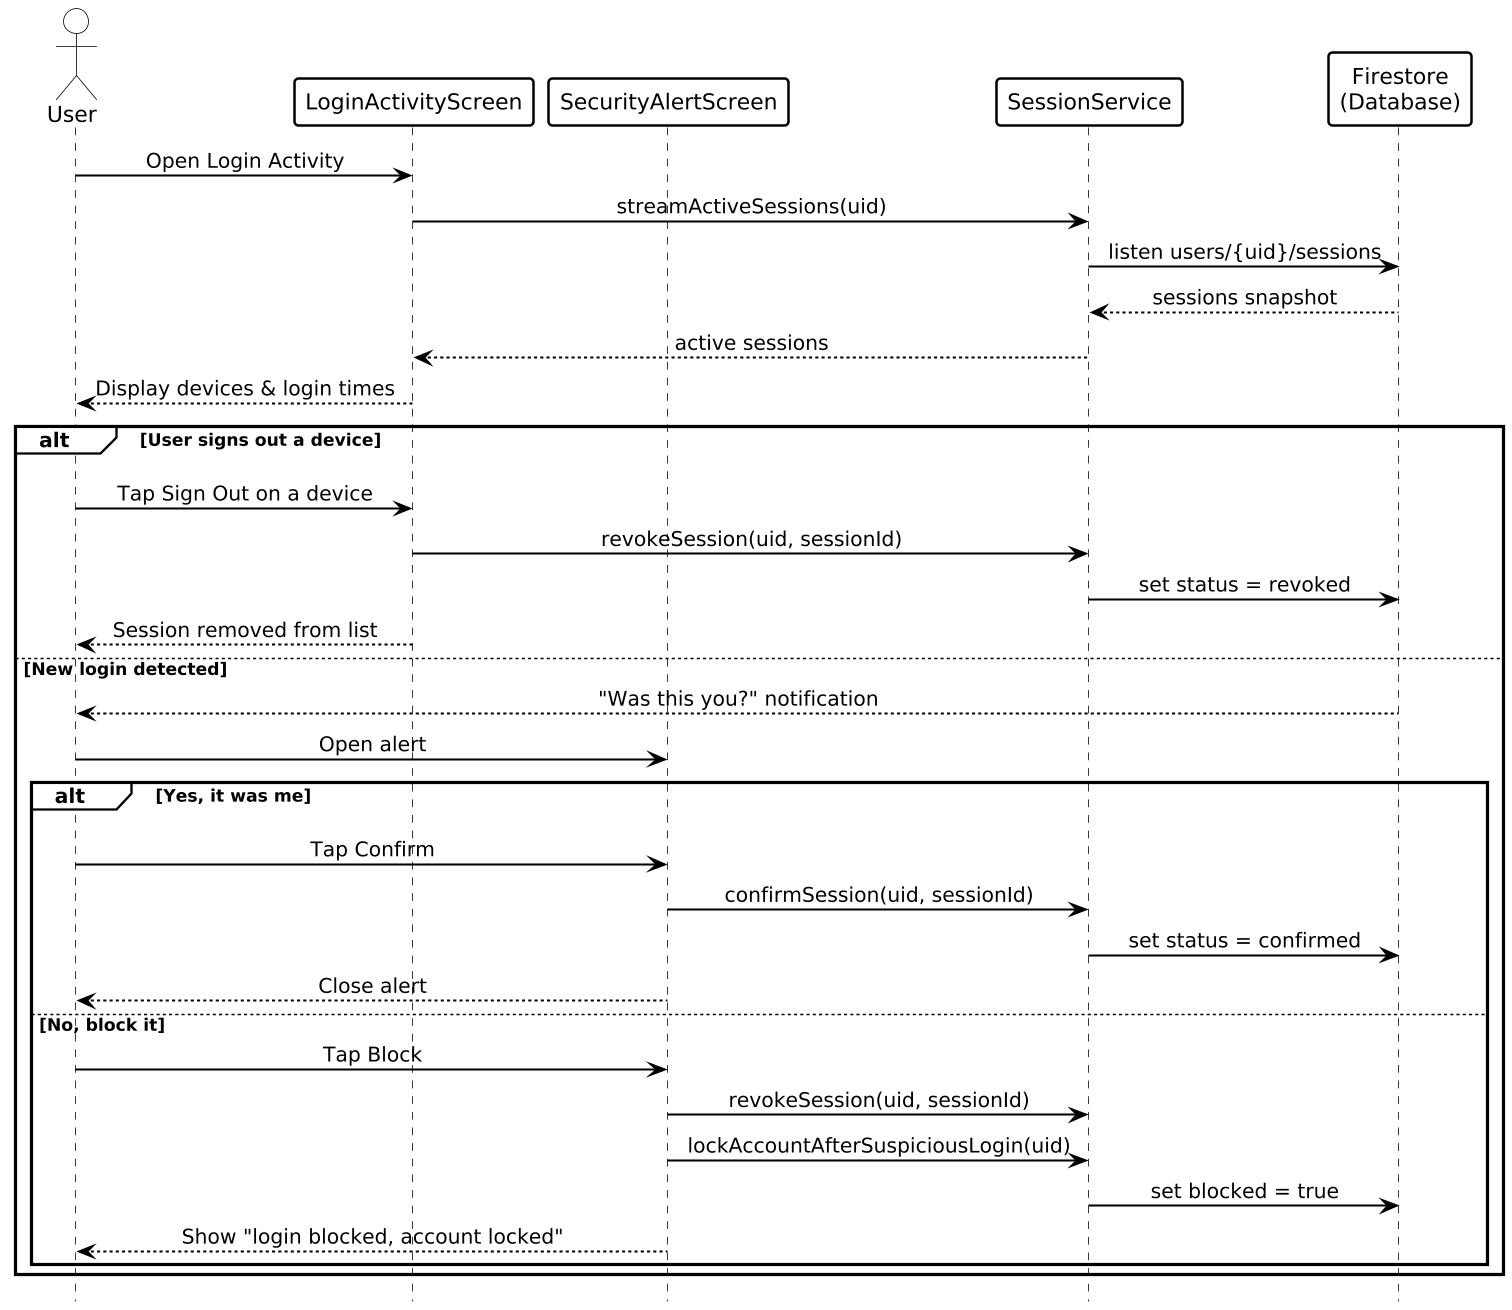

The diagram above was rendered by PlantUML. Its source (embedded in the PNG):
@startuml
hide footbox
skinparam dpi 150
skinparam shadowing false
skinparam backgroundColor white
skinparam defaultFontName SansSerif
skinparam defaultFontColor black
skinparam sequenceMessageAlign center
skinparam ArrowColor black
skinparam ArrowFontColor black
skinparam ArrowThickness 1.3
skinparam ActorBorderColor black
skinparam ActorBackgroundColor white
skinparam ActorFontColor black
skinparam ParticipantBorderColor black
skinparam ParticipantBackgroundColor white
skinparam ParticipantBorderThickness 1.6
skinparam ParticipantFontColor black
skinparam SequenceLifeLineBorderColor black
skinparam SequenceLifeLineBackgroundColor white
skinparam SequenceLifeLineBorderThickness 1.2
skinparam SequenceGroupBorderColor black
skinparam SequenceGroupBorderThickness 2
skinparam SequenceGroupBackgroundColor white
skinparam SequenceGroupHeaderFontColor black
skinparam SequenceGroupFontColor black
skinparam SequenceDividerBorderColor black
skinparam SequenceDividerBackgroundColor white
skinparam SequenceDividerFontColor black
skinparam SequenceDelayFontColor black
skinparam NoteBackgroundColor white
skinparam NoteBorderColor black
skinparam NoteFontColor black

actor User
participant LoginActivityScreen
participant SecurityAlertScreen
participant SessionService
participant "Firestore\n(Database)" as DB

User -> LoginActivityScreen: Open Login Activity
LoginActivityScreen -> SessionService: streamActiveSessions(uid)
SessionService -> DB: listen users/{uid}/sessions
DB --> SessionService: sessions snapshot
SessionService --> LoginActivityScreen: active sessions
LoginActivityScreen --> User: Display devices & login times
alt User signs out a device
  User -[hidden]-> DB
  User -> LoginActivityScreen: Tap Sign Out on a device
  LoginActivityScreen -> SessionService: revokeSession(uid, sessionId)
  SessionService -> DB: set status = revoked
  LoginActivityScreen --> User: Session removed from list
else New login detected
  DB --> User: "Was this you?" notification
  User -> SecurityAlertScreen: Open alert
  alt Yes, it was me
    User -[hidden]-> DB
    User -> SecurityAlertScreen: Tap Confirm
    SecurityAlertScreen -> SessionService: confirmSession(uid, sessionId)
    SessionService -> DB: set status = confirmed
    SecurityAlertScreen --> User: Close alert
  else No, block it
    User -> SecurityAlertScreen: Tap Block
    SecurityAlertScreen -> SessionService: revokeSession(uid, sessionId)
    SecurityAlertScreen -> SessionService: lockAccountAfterSuspiciousLogin(uid)
    SessionService -> DB: set blocked = true
    SecurityAlertScreen --> User: Show "login blocked, account locked"
  end
end
@enduml